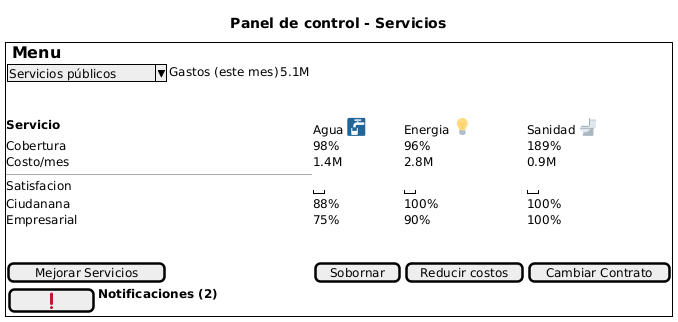

The diagram above was rendered by PlantUML. Its source (embedded in the PNG):
@startsalt
title Panel de control - Servicios
{+ 
<b><size:16> Menu</size></b>
{
^Servicios públicos^ | 
 
Gastos (este mes) | 5.1M


}
.
.
<b>Servicio</b> | Agua <:1F6B0:> | Energia <:1F4A1:> | Sanidad <:1F6BD:>
Cobertura | 98% | 96% | 189% 
Costo/mes | 1.4M | 2.8M | 0.9M
---
Satisfacion | " " | " " | " " 
Ciudanana | 88% | 100% | 100%
Empresarial | 75% | 90% | 100%
.
.
[ Mejorar Servicios ] | [ Sobornar ] | [Reducir costos] | [ Cambiar Contrato]
{
[ <:2757:> ] | <b>Notificaciones (2)</b>
}
}
@endsalt